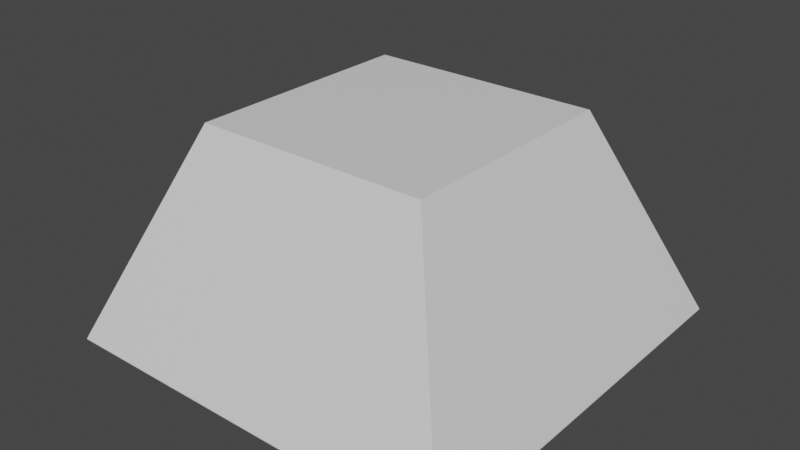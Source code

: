 # Source: stone.blend  (saved by Blender 3.1.7; exported with 4.5.12 LTS)
import bpy
from mathutils import Matrix  # noqa: F401  (used for matrix-valued properties, if any)

bpy.ops.wm.read_factory_settings(use_empty=True)
scene = bpy.context.scene
scene.name = 'Scene'

# ---- collections
col_collection = bpy.data.collections.new('Collection'); scene.collection.children.link(col_collection)

# ---- materials (node trees are filled in below, after node groups)
mat_material = bpy.data.materials.new('Material')
mat_material.alpha_threshold = 0.0
mat_material.use_transparent_shadow = False
mat_material.line_color = (0.0, 0.0, 0.0, 1.0)

# ---- material node trees
mat_material.use_nodes = True; mat_material.node_tree.nodes.clear()
_N = mat_material.node_tree.nodes; _L = mat_material.node_tree.links
n0 = _N.new('ShaderNodeOutputMaterial'); n0.name = 'Material Output'; n0.location = (300, 300)
n1 = _N.new('ShaderNodeBsdfPrincipled'); n1.name = 'Principled BSDF'; n1.location = (10, 300)
n1.distribution = 'GGX'
n1.subsurface_method = 'RANDOM_WALK_SKIN'
n1.inputs[2].default_value = 0.4
n1.inputs[3].default_value = 1.45
n1.inputs[27].default_value = (0.0, 0.0, 0.0, 1.0)
n1.inputs[28].default_value = 1.0
_L.new(n1.outputs[0], n0.inputs[0])
n0.is_active_output = True

# ---- world
world_world = bpy.data.worlds.new('World'); scene.world = world_world
world_world.use_nodes = True; world_world.node_tree.nodes.clear()
_N = world_world.node_tree.nodes; _L = world_world.node_tree.links
n0 = _N.new('ShaderNodeOutputWorld'); n0.name = 'World Output'; n0.location = (300, 300)
n1 = _N.new('ShaderNodeBackground'); n1.name = 'Background'; n1.location = (10, 300)
n1.inputs[0].default_value = (0.05088, 0.05088, 0.05088, 1.0)
_L.new(n1.outputs[0], n0.inputs[0])
n0.is_active_output = True
world_world.color = (0.05088, 0.05088, 0.05088)
world_world.use_sun_shadow = False
world_world.sun_shadow_jitter_overblur = 0.0

# ---- meshes
me_cube = bpy.data.meshes.new('Cube')
me_cube.from_pydata([(1.0, 1.0, 1.0), (1.0, -1.0, 1.0), (-1.0, 1.0, 1.0), (-1.0, -1.0, 1.0), (0.5714, 0.5714, -2.414), (1.0, 1.0, 0.9865), (0.5714, -0.5714, -2.414), (1.0, -1.0, 0.9865), (-1.0, 1.0, 0.9865), (-0.5714, 0.5714, -2.414), (-0.5714, -0.5714, -2.414), (-1.0, -1.0, 0.9865)], [], [(0, 2, 3, 1), (11, 3, 2, 8), (7, 1, 3, 11), (9, 4, 6, 10), (5, 0, 1, 7), (9, 10, 11, 8), (4, 9, 8, 5), (10, 6, 7, 11), (6, 4, 5, 7), (8, 2, 0, 5)])
_uv = me_cube.uv_layers.new(name='UVMap')
_uv.uv.foreach_set('vector', [0.625, 0.5, 0.875, 0.5, 0.875, 0.75, 0.625, 0.75, 0.9079, 0.0, 0.625, 0.0, 0.625, 0.25, 0.9079, 0.25, 0.9079, 0.75, 0.625, 0.75, 0.625, 1.0, 0.9079, 1.0, 0.2014, 0.5764, 0.2986, 0.5764, 0.2986, 0.6736, 0.2014, 0.6736, 0.9079, 0.5, 0.625, 0.5, 0.625, 0.75, 0.9079, 0.75, 0.2014, 0.5764, 0.2014, 0.6736, 0.125, 0.75, 0.125, 0.5, 0.2986, 0.5764, 0.2014, 0.5764, 0.125, 0.5, 0.375, 0.5, 0.2014, 0.6736, 0.2986, 0.6736, 0.375, 0.75, 0.125, 0.75, 0.2986, 0.6736, 0.2986, 0.5764, 0.9079, 0.5, 0.9079, 0.75, 0.9079, 0.25, 0.625, 0.25, 0.625, 0.5, 0.9079, 0.5])
me_cube.materials.append(mat_material)
me_cube.use_remesh_preserve_volume = False
me_cube.use_remesh_preserve_attributes = False
me_cube.use_mirror_vertex_groups = False
me_cube.update()

# ---- objects
ob_cube = bpy.data.objects.new('Cube', me_cube)

# ---- transforms, parenting, visibility, modifiers, constraints
ob_cube.location = (0.0, 0.0, 0.0)
ob_cube.scale = (5.0, 5.0, -1.5)
ob_cube.lock_rotations_4d = False
ob_cube.empty_display_type = 'ARROWS'
ob_cube.lineart.crease_threshold = 0.0

# ---- collection membership
col_collection.objects.link(ob_cube)

# ---- scene / render settings (as saved in the file)
scene.frame_start = 1; scene.frame_end = 250; scene.frame_set(1)
scene.render.engine = 'BLENDER_EEVEE_NEXT'
scene.cycles.sampling_pattern = 'TABULATED_SOBOL'
scene.cycles.use_light_tree = False
scene.view_settings.view_transform = 'Filmic'
bpy.context.view_layer.update()

# ---- added for rendering (the .blend has no active camera and no usable light): camera, sun
cam_auto = bpy.data.cameras.new('AutoCamera')
cam_auto.lens = 50.0
cam_auto.sensor_width = 36.0
cam_auto.clip_end = 1000.0
ob_auto_camera = bpy.data.objects.new('AutoCamera', cam_auto)
scene.collection.objects.link(ob_auto_camera)
ob_auto_camera.location = (13.9159, -16.6991, 12.193)
ob_auto_camera.rotation_euler = (1.09748, -7.21219e-08, 0.694738)
scene.camera = ob_auto_camera
light_auto_sun = bpy.data.lights.new('AutoSun', 'SUN')
light_auto_sun.energy = 3.0
light_auto_sun.angle = 0.0523599
ob_auto_sun = bpy.data.objects.new('AutoSun', light_auto_sun)
scene.collection.objects.link(ob_auto_sun)
ob_auto_sun.rotation_euler = (0.872665, 0.174533, 0.523599)
bpy.context.view_layer.update()
